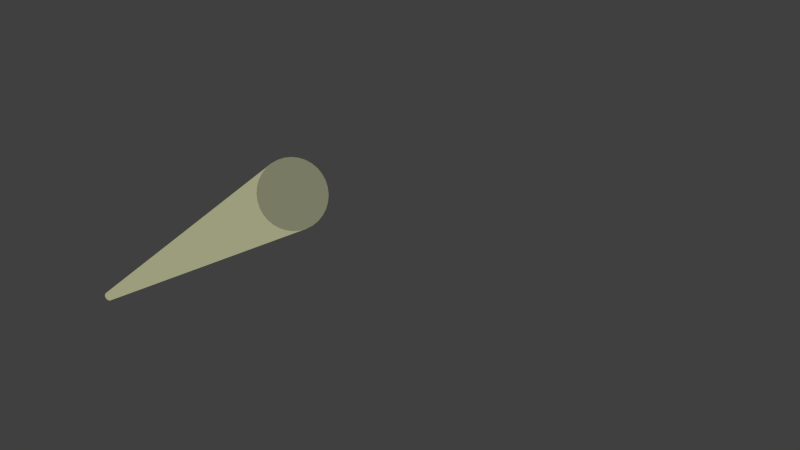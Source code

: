 # Source: ttt-16.blend  (saved by Blender 2.76.0; exported with 4.5.12 LTS)
import bpy
from mathutils import Matrix  # noqa: F401  (used for matrix-valued properties, if any)

bpy.ops.wm.read_factory_settings(use_empty=True)
scene = bpy.context.scene
scene.name = 'Scene'

# ---- collections
col_collection_1 = bpy.data.collections.new('Collection 1'); scene.collection.children.link(col_collection_1)
col_beleuchtung = bpy.data.collections.new('beleuchtung')  # instanced only; not linked into the scene
col_flatseashell = bpy.data.collections.new('FlatSeaShell')  # instanced only; not linked into the scene
col_snickers_001 = bpy.data.collections.new('snickers.001')  # instanced only; not linked into the scene
col_bluefishfast = bpy.data.collections.new('blueFishFast')  # instanced only; not linked into the scene
col_exmark = bpy.data.collections.new('exMark')  # instanced only; not linked into the scene
col_redfish = bpy.data.collections.new('redFish')  # instanced only; not linked into the scene
col_seestern = bpy.data.collections.new('seestern')  # instanced only; not linked into the scene
col_latestspaceship = bpy.data.collections.new('LatestSpaceship')  # instanced only; not linked into the scene
col_flatseashell_1 = bpy.data.collections.new('FlatSeaShell')  # instanced only; not linked into the scene
col_sea_shell = bpy.data.collections.new('sea_shell')  # instanced only; not linked into the scene
col_oceanbackground = bpy.data.collections.new('OceanBackground')  # instanced only; not linked into the scene
col_sea_bottom = bpy.data.collections.new('sea_bottom')  # instanced only; not linked into the scene

# ---- materials (node trees are filled in below, after node groups)
mat_material = bpy.data.materials.new('Material')
mat_material.alpha_threshold = 0.0
mat_material.roughness = 0.5

# ---- material node trees
mat_material.use_nodes = True; mat_material.node_tree.nodes.clear()
_N = mat_material.node_tree.nodes; _L = mat_material.node_tree.links
n0 = _N.new('ShaderNodeOutputMaterial'); n0.name = 'Material Output'; n0.location = (531, 290)
n1 = _N.new('ShaderNodeMixShader'); n1.name = 'Mix Shader'; n1.location = (356, 376)
n1.inputs[0].default_value = 0.009
n2 = _N.new('ShaderNodeBsdfDiffuse'); n2.name = 'Diffuse BSDF'; n2.location = (-62, 456)
n2.inputs[0].default_value = (0.2154, 0.01474, 0.8, 1.0)
n3 = _N.new('ShaderNodeBsdfTransparent'); n3.name = 'Transparent BSDF'; n3.location = (160, 318)
n4 = _N.new('ShaderNodeEmission'); n4.name = 'Emission'; n4.location = (131, 224)
n4.inputs[0].default_value = (0.7872, 0.8, 0.4194, 1.0)
n4.inputs[1].default_value = 20.0
_L.new(n1.outputs[0], n0.inputs[0])
_L.new(n2.outputs[0], n3.inputs[0])
_L.new(n3.outputs[0], n1.inputs[1])
_L.new(n4.outputs[0], n1.inputs[2])
n0.is_active_output = True

# ---- world
world_world = bpy.data.worlds.new('World'); scene.world = world_world
world_world.color = (0.05088, 0.05088, 0.05088)
world_world.use_sun_shadow = False
world_world.sun_shadow_jitter_overblur = 0.0
world_world.cycles.sampling_method = 'MANUAL'
world_world.cycles.sample_map_resolution = 256

# ---- cameras
cam_camera_001 = bpy.data.cameras.new('Camera.001')
cam_camera_001.clip_end = 100.0
cam_camera_001.lens = 39.7
cam_camera_001.sensor_width = 32.0
cam_camera_001.sensor_height = 18.0
cam_camera_001.ortho_scale = 7.314
cam_camera_001.dof.focus_distance = 0.0
cam_camera = bpy.data.cameras.new('Camera')
cam_camera.clip_end = 100.0
cam_camera.lens = 35.0
cam_camera.sensor_width = 32.0
cam_camera.sensor_height = 18.0
cam_camera.ortho_scale = 7.314
cam_camera.dof.focus_distance = 0.0

# ---- meshes
me_cylinder = bpy.data.meshes.new('Cylinder')
me_cylinder.from_pydata([(1.672, -0.3225, -0.841), (0.04241, -0.3809, 0.1438), (1.671, -0.326, -0.8429), (0.03524, -0.4252, 0.1277), (1.67, -0.329, -0.8453), (0.02695, -0.4653, 0.1033), (1.669, -0.3314, -0.8482), (0.01788, -0.4997, 0.07152), (1.667, -0.3332, -0.8515), (0.008353, -0.5271, 0.03363), (1.665, -0.3342, -0.855), (-0.001252, -0.5463, -0.008939), (1.664, -0.3344, -0.8586), (-0.01057, -0.5568, -0.05454), (1.662, -0.3339, -0.8622), (-0.01924, -0.558, -0.1014), (1.66, -0.3326, -0.8656), (-0.02693, -0.5498, -0.1478), (1.659, -0.3305, -0.8687), (-0.03334, -0.5328, -0.1919), (1.657, -0.3279, -0.8714), (-0.03823, -0.5074, -0.232), (1.656, -0.3247, -0.8736), (-0.04142, -0.4746, -0.2665), (1.655, -0.321, -0.8751), (-0.04277, -0.4358, -0.2942), (1.655, -0.3171, -0.876), (-0.04223, -0.3924, -0.314), (1.655, -0.3131, -0.8761), (-0.03984, -0.3461, -0.3251), (1.655, -0.3092, -0.8756), (-0.03567, -0.2986, -0.327), (1.655, -0.3054, -0.8743), (-0.02989, -0.2518, -0.3198), (1.656, -0.3019, -0.8725), (-0.02272, -0.2075, -0.3037), (1.657, -0.2989, -0.87), (-0.01444, -0.1674, -0.2793), (1.658, -0.2965, -0.8671), (-0.005359, -0.133, -0.2475), (1.66, -0.2947, -0.8638), (0.004165, -0.1056, -0.2096), (1.662, -0.2937, -0.8603), (0.01377, -0.08633, -0.167), (1.663, -0.2934, -0.8567), (0.02309, -0.0759, -0.1214), (1.665, -0.294, -0.8531), (0.03176, -0.07472, -0.07454), (1.667, -0.2953, -0.8497), (0.03944, -0.08282, -0.02816), (1.668, -0.2973, -0.8466), (0.04586, -0.0999, 0.01591), (1.67, -0.3, -0.8439), (0.05075, -0.1253, 0.05599), (1.671, -0.3032, -0.8418), (0.05393, -0.158, 0.09054), (1.672, -0.3068, -0.8402), (0.05528, -0.1968, 0.1182), (1.672, -0.3107, -0.8394), (0.05475, -0.2403, 0.138), (1.672, -0.3147, -0.8392), (0.05235, -0.2866, 0.1491), (1.672, -0.3187, -0.8398), (0.04819, -0.3341, 0.151)], [], [(0, 1, 3, 2), (2, 3, 5, 4), (4, 5, 7, 6), (6, 7, 9, 8), (8, 9, 11, 10), (10, 11, 13, 12), (12, 13, 15, 14), (14, 15, 17, 16), (16, 17, 19, 18), (18, 19, 21, 20), (20, 21, 23, 22), (22, 23, 25, 24), (24, 25, 27, 26), (26, 27, 29, 28), (28, 29, 31, 30), (30, 31, 33, 32), (32, 33, 35, 34), (34, 35, 37, 36), (36, 37, 39, 38), (38, 39, 41, 40), (40, 41, 43, 42), (42, 43, 45, 44), (44, 45, 47, 46), (46, 47, 49, 48), (48, 49, 51, 50), (50, 51, 53, 52), (52, 53, 55, 54), (54, 55, 57, 56), (56, 57, 59, 58), (58, 59, 61, 60), (62, 63, 1, 0), (60, 61, 63, 62), (0, 2, 4, 6, 8, 10, 12, 14, 16, 18, 20, 22, 24, 26, 28, 30, 32, 34, 36, 38, 40, 42, 44, 46, 48, 50, 52, 54, 56, 58, 60, 62)])
me_cylinder.materials.append(mat_material)
me_cylinder.use_remesh_preserve_volume = False
me_cylinder.use_remesh_preserve_attributes = False
me_cylinder.use_mirror_vertex_groups = False
me_cylinder.update()

# ---- objects
ob_beleuchtung = bpy.data.objects.new('beleuchtung', None)
ob_flatseashell_004 = bpy.data.objects.new('FlatSeaShell.004', None)
ob_snickers_000 = bpy.data.objects.new('snickers.000', None)
ob_bluefishfast = bpy.data.objects.new('blueFishFast', None)
ob_camcloseup = bpy.data.objects.new('CamCloseUp', cam_camera_001)
ob_snickers_001 = bpy.data.objects.new('snickers.001', None)
ob_exmark = bpy.data.objects.new('exMark', None)
ob_laserbeam = bpy.data.objects.new('laserBeam', me_cylinder)
ob_redfish = bpy.data.objects.new('redFish', None)
ob_seestern_002 = bpy.data.objects.new('seestern.002', None)
ob_latestspaceship = bpy.data.objects.new('LatestSpaceship', None)
ob_seestern_001 = bpy.data.objects.new('seestern.001', None)
ob_seestern = bpy.data.objects.new('seestern', None)
ob_flatseashell_003 = bpy.data.objects.new('FlatSeaShell.003', None)
ob_sea_shell_002 = bpy.data.objects.new('sea_shell.002', None)
ob_sea_shell_001 = bpy.data.objects.new('sea_shell.001', None)
ob_sea_shell = bpy.data.objects.new('sea_shell', None)
ob_flatseashell_002 = bpy.data.objects.new('FlatSeaShell.002', None)
ob_flatseashell_001 = bpy.data.objects.new('FlatSeaShell.001', None)
ob_flatseashell = bpy.data.objects.new('FlatSeaShell', None)
ob_oceanbackground = bpy.data.objects.new('OceanBackground', None)
ob_sea_bottom = bpy.data.objects.new('sea_bottom', None)
ob_camera = bpy.data.objects.new('Camera', cam_camera)

# ---- transforms, parenting, visibility, modifiers, constraints
ob_beleuchtung.location = (-1.554, -1.032, -0.7962)
ob_beleuchtung.empty_image_offset = (0.0, 0.0)
ob_beleuchtung.show_instancer_for_render = False
ob_beleuchtung.instance_type = 'COLLECTION'
ob_beleuchtung.lineart.crease_threshold = 0.0
ob_flatseashell_004.location = (3.246, 4.121, -0.1909)
ob_flatseashell_004.rotation_euler = (-6.241, -0.4255, 2.321)
ob_flatseashell_004.scale = (0.806, 0.806, 0.806)
ob_flatseashell_004.empty_image_offset = (0.0, 0.0)
ob_flatseashell_004.show_instancer_for_render = False
ob_flatseashell_004.instance_type = 'COLLECTION'
ob_flatseashell_004.lineart.crease_threshold = 0.0
ob_snickers_000.location = (1.288, -2.111, 0.9034)
ob_snickers_000.rotation_euler = (1.614, -0.4833, 1.332)
ob_snickers_000.scale = (0.07212, 0.07212, 0.07212)
ob_snickers_000.empty_image_offset = (0.0, 0.0)
ob_snickers_000.show_instancer_for_render = False
ob_snickers_000.instance_type = 'COLLECTION'
ob_snickers_000.lineart.crease_threshold = 0.0
ob_bluefishfast.location = (-0.3142, 0.3716, 0.7448)
ob_bluefishfast.rotation_euler = (0.2778, 0.06949, 0.7152)
ob_bluefishfast.scale = (0.1119, -0.1119, 0.1119)
ob_bluefishfast.empty_image_offset = (0.0, 0.0)
ob_bluefishfast.show_instancer_for_render = False
ob_bluefishfast.instance_type = 'COLLECTION'
ob_bluefishfast.lineart.crease_threshold = 0.0
ob_camcloseup.location = (2.318, -2.36, 0.8978)
ob_camcloseup.rotation_euler = (1.639, 0.01429, 1.28)
ob_camcloseup.scale = (1.0, 1.0, 1.0)
ob_camcloseup.lock_rotations_4d = False
ob_camcloseup.empty_display_type = 'ARROWS'
ob_camcloseup.color = (0.0, 0.0, 0.0, 0.0)
ob_camcloseup.display_type = 'WIRE'
ob_camcloseup.lineart.crease_threshold = 0.0
ob_snickers_001.location = (1.298, -2.066, 1.033)
ob_snickers_001.rotation_euler = (1.708, 0.6339, 1.402)
ob_snickers_001.scale = (0.07071, 0.07071, 0.07071)
ob_snickers_001.empty_image_offset = (0.0, 0.0)
ob_snickers_001.show_instancer_for_render = False
ob_snickers_001.instance_type = 'COLLECTION'
ob_snickers_001.lineart.crease_threshold = 0.0
ob_exmark.location = (1.219, -3.205, 1.095)
ob_exmark.rotation_euler = (0.1142, 0.0003312, 0.01616)
ob_exmark.scale = (0.1716, 0.1716, 0.1716)
ob_exmark.empty_image_offset = (0.0, 0.0)
ob_exmark.show_instancer_for_render = False
ob_exmark.instance_type = 'COLLECTION'
ob_exmark.lineart.crease_threshold = 0.0
ob_laserbeam.location = (1.251, -1.931, 0.6744)
ob_laserbeam.rotation_euler = (-1.253, -0.0, 0.0)
ob_laserbeam.lineart.crease_threshold = 0.0
ob_redfish.location = (1.397, -2.147, 0.9206)
ob_redfish.rotation_euler = (0.01194, -0.02847, 2.956)
ob_redfish.scale = (0.3164, 0.3164, 0.3164)
ob_redfish.empty_image_offset = (0.0, 0.0)
ob_redfish.show_instancer_for_render = False
ob_redfish.instance_type = 'COLLECTION'
ob_redfish.lineart.crease_threshold = 0.0
ob_seestern_002.location = (4.183, -2.646, 0.02557)
ob_seestern_002.rotation_euler = (0.0, -0.0, 0.1457)
ob_seestern_002.scale = (0.01614, 0.01614, 0.01614)
ob_seestern_002.empty_image_offset = (0.0, 0.0)
ob_seestern_002.show_instancer_for_render = False
ob_seestern_002.instance_type = 'COLLECTION'
ob_seestern_002.lineart.crease_threshold = 0.0
ob_latestspaceship.location = (2.917, -2.837, 0.1029)
ob_latestspaceship.rotation_euler = (0.0, -0.0, 0.6756)
ob_latestspaceship.scale = (0.2585, 0.2585, 0.2585)
ob_latestspaceship.empty_image_offset = (0.0, 0.0)
ob_latestspaceship.show_instancer_for_render = False
ob_latestspaceship.instance_type = 'COLLECTION'
ob_latestspaceship.lineart.crease_threshold = 0.0
ob_seestern_001.location = (4.337, -0.6856, 0.01299)
ob_seestern_001.rotation_euler = (0.0, -0.0, 0.4938)
ob_seestern_001.scale = (0.01757, 0.01757, 0.01757)
ob_seestern_001.empty_image_offset = (0.0, 0.0)
ob_seestern_001.show_instancer_for_render = False
ob_seestern_001.instance_type = 'COLLECTION'
ob_seestern_001.lineart.crease_threshold = 0.0
ob_seestern.location = (5.253, -2.66, -0.01521)
ob_seestern.scale = (0.02092, 0.02092, 0.02092)
ob_seestern.empty_image_offset = (0.0, 0.0)
ob_seestern.show_instancer_for_render = False
ob_seestern.instance_type = 'COLLECTION'
ob_seestern.lineart.crease_threshold = 0.0
ob_flatseashell_003.location = (2.042, 1.149, 0.03092)
ob_flatseashell_003.rotation_euler = (0.03471, -0.1427, 1.879)
ob_flatseashell_003.scale = (0.0551, 0.0551, 0.0551)
ob_flatseashell_003.empty_image_offset = (0.0, 0.0)
ob_flatseashell_003.show_instancer_for_render = False
ob_flatseashell_003.instance_type = 'COLLECTION'
ob_flatseashell_003.lineart.crease_threshold = 0.0
ob_sea_shell_002.location = (3.408, -2.31, 0.1557)
ob_sea_shell_002.rotation_euler = (0.3883, 0.008554, 0.9394)
ob_sea_shell_002.scale = (0.0291, 0.0291, 0.0291)
ob_sea_shell_002.empty_image_offset = (0.0, 0.0)
ob_sea_shell_002.show_instancer_for_render = False
ob_sea_shell_002.instance_type = 'COLLECTION'
ob_sea_shell_002.lineart.crease_threshold = 0.0
ob_sea_shell_001.location = (3.363, 0.6145, 0.03827)
ob_sea_shell_001.rotation_euler = (-0.7915, 0.05246, -1.108)
ob_sea_shell_001.scale = (0.02873, 0.02873, 0.02873)
ob_sea_shell_001.empty_image_offset = (0.0, 0.0)
ob_sea_shell_001.show_instancer_for_render = False
ob_sea_shell_001.instance_type = 'COLLECTION'
ob_sea_shell_001.lineart.crease_threshold = 0.0
ob_sea_shell.location = (0.1973, -2.86, 0.1068)
ob_sea_shell.rotation_euler = (0.5389, -0.03976, 0.1568)
ob_sea_shell.scale = (0.04129, 0.04129, 0.04129)
ob_sea_shell.empty_image_offset = (0.0, 0.0)
ob_sea_shell.show_instancer_for_render = False
ob_sea_shell.instance_type = 'COLLECTION'
ob_sea_shell.lineart.crease_threshold = 0.0
ob_flatseashell_002.location = (3.845, -1.939, 0.06418)
ob_flatseashell_002.rotation_euler = (-0.07055, -0.03616, 0.07974)
ob_flatseashell_002.scale = (0.05449, 0.05449, 0.05449)
ob_flatseashell_002.empty_image_offset = (0.0, 0.0)
ob_flatseashell_002.show_instancer_for_render = False
ob_flatseashell_002.instance_type = 'COLLECTION'
ob_flatseashell_002.lineart.crease_threshold = 0.0
ob_flatseashell_001.location = (2.796, -2.415, 0.1549)
ob_flatseashell_001.rotation_euler = (-0.1404, -0.1243, -2.017)
ob_flatseashell_001.scale = (0.03851, 0.03851, 0.03851)
ob_flatseashell_001.empty_image_offset = (0.0, 0.0)
ob_flatseashell_001.show_instancer_for_render = False
ob_flatseashell_001.instance_type = 'COLLECTION'
ob_flatseashell_001.lineart.crease_threshold = 0.0
ob_flatseashell.location = (3.347, 1.659, 0.1192)
ob_flatseashell.rotation_euler = (0.1666, -0.04384, 0.05938)
ob_flatseashell.scale = (0.04751, 0.04751, 0.04751)
ob_flatseashell.empty_image_offset = (0.0, 0.0)
ob_flatseashell.show_instancer_for_render = False
ob_flatseashell.instance_type = 'COLLECTION'
ob_flatseashell.lineart.crease_threshold = 0.0
ob_oceanbackground.location = (-0.9351, 4.052, 3.122)
ob_oceanbackground.scale = (2.22, 2.22, 1.109)
ob_oceanbackground.empty_image_offset = (0.0, 0.0)
ob_oceanbackground.show_instancer_for_render = False
ob_oceanbackground.instance_type = 'COLLECTION'
ob_oceanbackground.lineart.crease_threshold = 0.0
ob_sea_bottom.location = (0.0, 0.0, 0.0)
ob_sea_bottom.scale = (1.08, 1.08, 1.08)
ob_sea_bottom.empty_image_offset = (0.0, 0.0)
ob_sea_bottom.show_instancer_for_render = False
ob_sea_bottom.instance_type = 'COLLECTION'
ob_sea_bottom.lineart.crease_threshold = 0.0
ob_camera.location = (6.941, -1.626, 1.71)
ob_camera.rotation_euler = (1.4, 0.01423, 1.531)
ob_camera.scale = (1.0, 1.0, 1.0)
ob_camera.lock_rotations_4d = False
ob_camera.empty_display_type = 'ARROWS'
ob_camera.color = (0.0, 0.0, 0.0, 0.0)
ob_camera.display_type = 'WIRE'
ob_camera.lineart.crease_threshold = 0.0
ob_beleuchtung.instance_collection = col_beleuchtung
ob_flatseashell_004.instance_collection = col_flatseashell_1
ob_snickers_000.instance_collection = col_snickers_001
ob_bluefishfast.instance_collection = col_bluefishfast
ob_exmark.instance_collection = col_exmark
ob_redfish.instance_collection = col_redfish
ob_seestern_002.instance_collection = col_seestern
ob_latestspaceship.instance_collection = col_latestspaceship
ob_seestern_001.instance_collection = col_seestern
ob_seestern.instance_collection = col_seestern
ob_flatseashell_003.instance_collection = col_flatseashell_1
ob_sea_shell_002.instance_collection = col_sea_shell
ob_sea_shell_001.instance_collection = col_sea_shell
ob_sea_shell.instance_collection = col_sea_shell
ob_flatseashell_002.instance_collection = col_flatseashell_1
ob_flatseashell_001.instance_collection = col_flatseashell_1
ob_flatseashell.instance_collection = col_flatseashell_1
ob_oceanbackground.instance_collection = col_oceanbackground
ob_sea_bottom.instance_collection = col_sea_bottom

# ---- collection membership
col_collection_1.objects.link(ob_beleuchtung)
col_collection_1.objects.link(ob_flatseashell_004)
col_collection_1.objects.link(ob_snickers_000)
col_collection_1.objects.link(ob_bluefishfast)
col_collection_1.objects.link(ob_camcloseup)
col_collection_1.objects.link(ob_snickers_001)
col_collection_1.objects.link(ob_exmark)
col_collection_1.objects.link(ob_laserbeam)
col_collection_1.objects.link(ob_redfish)
col_collection_1.objects.link(ob_seestern_002)
col_collection_1.objects.link(ob_latestspaceship)
col_collection_1.objects.link(ob_seestern_001)
col_collection_1.objects.link(ob_seestern)
col_collection_1.objects.link(ob_flatseashell_003)
col_collection_1.objects.link(ob_sea_shell_002)
col_collection_1.objects.link(ob_sea_shell_001)
col_collection_1.objects.link(ob_sea_shell)
col_collection_1.objects.link(ob_flatseashell_002)
col_collection_1.objects.link(ob_flatseashell_001)
col_collection_1.objects.link(ob_flatseashell)
col_collection_1.objects.link(ob_oceanbackground)
col_collection_1.objects.link(ob_sea_bottom)
col_collection_1.objects.link(ob_camera)

# ---- scene / render settings (as saved in the file)
scene.camera = ob_camera
scene.frame_start = 1; scene.frame_end = 251; scene.frame_set(213)
scene.render.engine = 'CYCLES'
scene.render.resolution_percentage = 50
scene.render.fps = 30
scene.render.dither_intensity = 0.0
scene.cycles.use_denoising = False
scene.cycles.samples = 10
scene.cycles.sampling_pattern = 'TABULATED_SOBOL'
scene.cycles.light_sampling_threshold = 0.0
scene.cycles.use_adaptive_sampling = False
scene.cycles.use_light_tree = False
scene.cycles.blur_glossy = 0.0
scene.cycles.pixel_filter_type = 'GAUSSIAN'
scene.cycles.sample_clamp_indirect = 0.0
scene.view_settings.view_transform = 'Standard'
bpy.context.view_layer.update()
